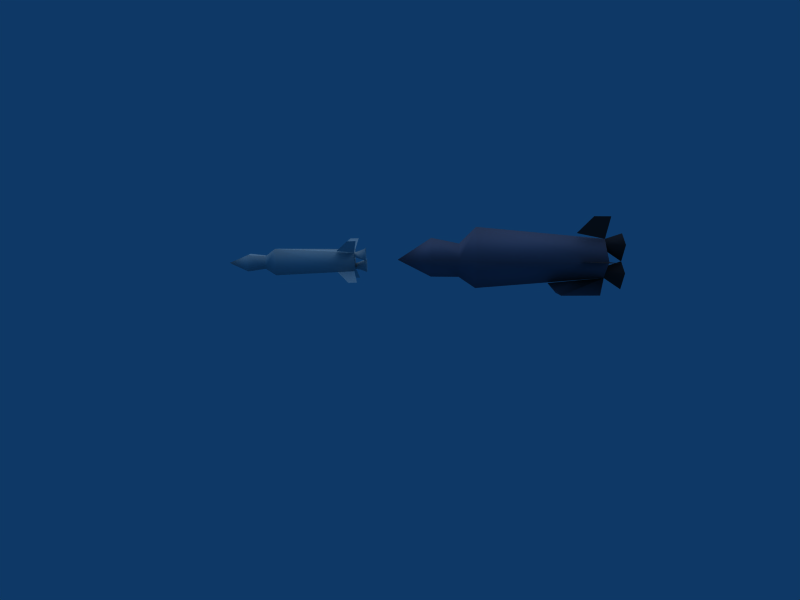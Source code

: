 # Source: Rocket_Launcher.blend  (saved by Blender 2.49.2; exported with 4.5.12 LTS)
import bpy
from mathutils import Matrix  # noqa: F401  (used for matrix-valued properties, if any)

bpy.ops.wm.read_factory_settings(use_empty=True)
scene = bpy.context.scene
scene.name = 'Scene'

# ---- collections
col_collection_1 = bpy.data.collections.new('Collection 1'); scene.collection.children.link(col_collection_1)

# ---- materials (node trees are filled in below, after node groups)
mat_material_016_rocket_p = bpy.data.materials.new('Material.016_Rocket.p')
mat_material_016_rocket_p.alpha_threshold = 0.0
mat_material_016_rocket_p.diffuse_color = (0.4031, 0.4031, 0.4875, 1.0)
mat_material_016_rocket_p.specular_color = (0.0, 0.0, 0.0)
mat_material_016_rocket_p.roughness = 0.5
mat_material_016_rocket_p.line_color = (0.0, 0.0, 0.0, 1.0)
mat_material_104_wings_pn = bpy.data.materials.new('Material.104_Wings.pn')
mat_material_104_wings_pn.alpha_threshold = 0.0
mat_material_104_wings_pn.diffuse_color = (0.7969, 0.7969, 0.7969, 1.0)
mat_material_104_wings_pn.specular_color = (0.0, 0.0, 0.0)
mat_material_104_wings_pn.roughness = 0.5
mat_material_104_wings_pn.line_color = (0.0, 0.0, 0.0, 1.0)
mat_material_103_rocket_p = bpy.data.materials.new('Material.103_Rocket.p')
mat_material_103_rocket_p.alpha_threshold = 0.0
mat_material_103_rocket_p.diffuse_color = (0.7969, 0.7969, 0.7969, 1.0)
mat_material_103_rocket_p.specular_color = (0.0, 0.0, 0.0)
mat_material_103_rocket_p.roughness = 0.5
mat_material_103_rocket_p.line_color = (0.0, 0.0, 0.0, 1.0)
mat_material_017_wings_pn = bpy.data.materials.new('Material.017_Wings.pn')
mat_material_017_wings_pn.alpha_threshold = 0.0
mat_material_017_wings_pn.diffuse_color = (0.1719, 0.1719, 0.1937, 1.0)
mat_material_017_wings_pn.specular_color = (0.0, 0.0, 0.0)
mat_material_017_wings_pn.roughness = 0.5
mat_material_017_wings_pn.line_color = (0.0, 0.0, 0.0, 1.0)

# ---- material node trees

# ---- world
world_world_001 = bpy.data.worlds.new('World.001'); scene.world = world_world_001
world_world_001.color = (0.05656, 0.2208, 0.4)
world_world_001.use_sun_shadow = False
world_world_001.sun_shadow_jitter_overblur = 0.0
world_world_001.cycles.sampling_method = 'MANUAL'
world_world_001.cycles.sample_map_resolution = 256

# ---- cameras
cam_camera_001 = bpy.data.cameras.new('Camera.001')
cam_camera_001.passepartout_alpha = 0.2
cam_camera_001.clip_end = 100.0
cam_camera_001.lens = 35.0
cam_camera_001.ortho_scale = 7.314
cam_camera_001.show_passepartout = False
cam_camera_001.show_safe_areas = True
cam_camera_001.dof.focus_distance = 0.0
cam_camera_001.dof.aperture_fstop = 128.0

# ---- lights
light_lamp_001 = bpy.data.lights.new('Lamp.001', 'SUN')
light_lamp_001.transmission_factor = 0.0
light_lamp_001.angle = 1.571
light_lamp_001.energy = 1.0
light_lamp_001.shadow_buffer_clip_start = 0.5
light_lamp_001.shadow_soft_size = 1.0
light_lamp_001.shadow_cascade_max_distance = 1000.0
light_lamp_001.cycles.use_multiple_importance_sampling = False

# ---- meshes
me_shapeindexedfaces_003 = bpy.data.meshes.new('ShapeIndexedFaceS.003')
me_shapeindexedfaces_003.from_pydata([(0.04747, 4.839, 2.648), (0.07958, 4.828, 0.7979), (-0.9909, 4.859, 1.572), (-1.407, -1.211, 1.6), (1.123, 4.807, 1.609), (-0.06336, -1.252, 0.3017), (-0.8987, -2.017, 1.613), (0.833, 2.69, 0.03022), (0.01803, 2.185, 0.5477), (0.6151, 4.546, 0.01576), (-0.7521, 2.73, 0.00248), (-0.4416, 4.573, -0.002735), (-0.6977, 5.642, 1.044), (0.8874, 5.603, 1.072), (0.1086, 5.618, 0.2652), (-0.1138, -1.235, 3.209), (1.235, -1.277, 1.646), (0.08566, 5.626, 1.587), (-0.09237, -2.042, 0.8345), (0.6864, -2.057, 1.641), (-0.1199, -2.032, 2.42), (0.8645, 5.61, 2.393), (-0.7207, 5.65, 2.365), (0.06272, 5.633, 2.908), (-1.196, -3.332, 1.616), (-0.1254, -3.363, 0.8415), (-0.1789, -4.943, 1.643), (-0.1576, -3.352, 2.691), (0.9176, -3.384, 1.653)], [], [(0, 1, 2), (3, 0, 2), (1, 0, 4), (5, 6, 3), (7, 1, 8), (1, 7, 9), (10, 9, 7), (8, 11, 10), (9, 10, 11), (9, 11, 1), (11, 8, 1), (12, 13, 14), (10, 7, 8), (4, 15, 16), (13, 12, 17), (18, 16, 19), (4, 0, 15), (6, 5, 18), (16, 18, 5), (15, 6, 20), (6, 15, 3), (19, 15, 20), (21, 22, 23), (22, 21, 17), (16, 1, 4), (1, 16, 5), (24, 25, 26), (27, 24, 26), (26, 28, 27), (15, 19, 16), (26, 25, 28), (28, 18, 19), (5, 2, 1), (2, 5, 3), (25, 6, 18), (0, 3, 15), (24, 20, 6), (6, 25, 24), (27, 19, 20), (20, 24, 27), (19, 27, 28), (18, 28, 25)])
me_shapeindexedfaces_003.polygons.foreach_set('use_smooth', [True] * 42)
_k = set([(12, 14), (12, 17), (13, 14), (13, 17), (17, 21), (17, 22), (21, 23), (22, 23)])
me_shapeindexedfaces_003.attributes.new('sharp_edge', 'BOOLEAN', 'EDGE').data.foreach_set('value', [ (min(e.vertices), max(e.vertices)) in _k for e in me_shapeindexedfaces_003.edges])
_uv = me_shapeindexedfaces_003.uv_layers.new(name='UVTex')
_uv.uv.foreach_set('vector', [0.25, 0.4688, 0.1562, 0.4688, 0.1875, 0.6875, 0.875, 0.4707, 0.03125, -0.5, 0.03125, 0.4707, 0.1562, 0.4688, 0.25, 0.4688, 0.1875, 0.2812, 0.4707, 0.4707, 0.75, -0.5, 0.4707, -0.5, 0.3125, 0.375, 0.125, 0.625, 0.3125, 0.625, 0.125, 0.625, 0.3125, 0.375, 0.125, 0.375, 0.3125, 0.5938, 0.125, 0.375, 0.125, 0.625, 0.3125, 0.625, 0.125, 0.375, 0.125, 0.625, 0.125, 0.375, 0.3125, 0.5938, 0.3125, 0.375, 0.3125, 0.3438, 0.125, 0.375, 0.25, 0.625, 0.125, 0.375, 0.3125, 0.625, 0.3125, 0.3438, 0.9062, 0.4707, 0.9062, 0.4707, 0.9062, 0.0293, 0.3125, 0.375, 0.125, 0.375, 0.25, 0.625, 0.03125, -0.5, 0.875, 0.4707, 0.875, -0.5, 0.9062, 0.4707, 0.9062, 0.4707, 0.9062, 0.9707, 0.75, -0.5, 0.4707, 0.4707, 0.75, 0.4707, 0.03125, -0.5, 0.03125, 0.4707, 0.875, 0.4707, 0.75, -0.5, 0.4707, 0.4707, 0.75, 0.4707, 0.4707, 0.4707, 0.75, -0.5, 0.4707, -0.5, 0.4707, 0.4707, 0.75, -0.5, 0.75, 0.4707, 0.75, -0.5, 0.4707, 0.4707, 0.4707, -0.5, 0.75, -0.5, 0.4707, 0.4707, 0.75, 0.4707, 0.9062, 0.4707, 0.9062, 0.4707, 0.9062, 0.9707, 0.9062, 0.4707, 0.9062, 0.4707, 0.9062, 0.0293, 0.875, 0.4707, 0.03125, -0.5, 0.03125, 0.4707, 0.03125, -0.5, 0.875, 0.4707, 0.875, -0.5, 0.75, 0.4707, 0.75, -0.5, 0.9707, 0.0293, 0.75, 0.4707, 0.75, -0.5, 0.9707, 0.0293, 0.9707, 0.0293, 0.75, -0.5, 0.75, 0.4707, 0.4707, 0.4707, 0.75, -0.5, 0.4707, -0.5, 0.9707, 0.0293, 0.75, -0.5, 0.75, 0.4707, 0.625, 0.4707, 0.75, -0.5, 0.75, 0.4707, 0.875, 0.4707, 0.03125, -0.5, 0.03125, 0.4707, 0.03125, -0.5, 0.875, 0.4707, 0.875, -0.5, 0.625, 0.4707, 0.75, -0.5, 0.75, 0.4707, 0.03125, -0.5, 0.875, 0.4707, 0.875, -0.5, 0.625, -0.5, 0.75, 0.4707, 0.75, -0.5, 0.75, -0.5, 0.625, 0.4707, 0.625, -0.5, 0.625, 0.4707, 0.75, -0.5, 0.75, 0.4707, 0.75, 0.4707, 0.625, -0.5, 0.625, 0.4707, 0.75, -0.5, 0.625, 0.4707, 0.625, -0.5, 0.75, -0.5, 0.625, 0.4707, 0.625, -0.5])
me_shapeindexedfaces_003.materials.append(mat_material_016_rocket_p)
me_shapeindexedfaces_003.use_remesh_preserve_volume = False
me_shapeindexedfaces_003.use_remesh_preserve_attributes = False
me_shapeindexedfaces_003.use_mirror_vertex_groups = False
me_shapeindexedfaces_003.update()
me_shapeindexedfaces_002 = bpy.data.meshes.new('ShapeIndexedFaceS.002')
me_shapeindexedfaces_002.from_pydata([(0.1714, -6.984, 1.824), (0.003463, -6.445, 2.23), (-0.01843, -6.431, 1.652), (-0.5963, -6.421, 1.674), (-0.5282, -6.955, 1.176), (-0.421, -6.964, 1.461), (-0.6182, -6.406, 1.096), (0.4348, -6.972, 1.139), (0.8931, -7.24, 0.6319), (0.9006, -6.832, 0.6421), (0.3641, -6.987, 1.816), (0.5594, -6.441, 1.63), (0.3714, -6.992, 2.009), (0.5813, -6.456, 2.208), (-0.2357, -6.963, 1.261), (-0.04031, -6.416, 1.074), (-0.9601, -7.256, 2.632), (-0.5068, -7.797, 2.118), (-0.4918, -6.98, 2.138), (0.9736, -6.881, 2.568), (0.4563, -7.814, 2.081), (0.9661, -7.29, 2.558), (-0.5433, -7.773, 1.155), (-1.026, -6.798, 0.7159), (-0.9526, -6.847, 2.642), (0.4198, -7.789, 1.118), (-1.033, -7.207, 0.7057)], [], [(0, 1, 2), (3, 4, 5), (4, 3, 6), (7, 8, 9), (10, 2, 11), (12, 11, 13), (13, 0, 12), (10, 0, 2), (0, 13, 1), (11, 12, 10), (14, 15, 2), (6, 14, 4), (14, 6, 15), (2, 5, 14), (16, 17, 18), (5, 2, 3), (19, 20, 21), (20, 19, 12), (22, 4, 23), (16, 18, 24), (7, 25, 8), (22, 23, 26)])
me_shapeindexedfaces_002.polygons.foreach_set('use_smooth', [True] * 22)
_k = set([(0, 10), (0, 12), (1, 2), (1, 13), (2, 3), (2, 11), (2, 15), (3, 6), (4, 5), (4, 14), (4, 22), (4, 23), (5, 14), (6, 15), (7, 9), (7, 25), (8, 9), (8, 25), (10, 12), (11, 13), (12, 19), (12, 20), (16, 17), (16, 24), (17, 18), (18, 24), (19, 21), (20, 21), (22, 26), (23, 26)])
me_shapeindexedfaces_002.attributes.new('sharp_edge', 'BOOLEAN', 'EDGE').data.foreach_set('value', [ (min(e.vertices), max(e.vertices)) in _k for e in me_shapeindexedfaces_002.edges])
_uv = me_shapeindexedfaces_002.uv_layers.new(name='UVTex')
_uv.uv.foreach_set('vector', [0.1875, 0.05859, 0.6875, 0.9414, 0.6875, 0.05859, 0.6875, 0.9414, 0.1875, 0.05859, 0.1875, 0.9414, 0.1875, 0.05859, 0.6875, 0.9414, 0.6875, 0.05859, 0.125, 0.9375, 0.625, 0.05859, 0.125, 0.05859, 0.1875, 0.05859, 0.6875, 0.9414, 0.6875, 0.05859, 0.1875, 0.05859, 0.6875, 0.9414, 0.6875, 0.05859, 0.6875, 0.9414, 0.1875, 0.05859, 0.1875, 0.9414, 0.1875, 0.05859, 0.1875, 0.9414, 0.6875, 0.9414, 0.1875, 0.05859, 0.6875, 0.9414, 0.6875, 0.05859, 0.6875, 0.9414, 0.1875, 0.05859, 0.1875, 0.9414, 0.1875, 0.05859, 0.6875, 0.9414, 0.6875, 0.05859, 0.6875, 0.9414, 0.1875, 0.05859, 0.1875, 0.9414, 0.1875, 0.05859, 0.6875, 0.9414, 0.6875, 0.05859, 0.6875, 0.9414, 0.1875, 0.05859, 0.1875, 0.9414, 0.625, 0.05859, 0.75, 0.9414, 0.125, 0.9375, 0.1875, 0.05859, 0.6875, 0.9414, 0.6875, 0.05859, 0.125, 0.9375, 0.75, 0.05859, 0.625, 0.9375, 0.75, 0.05859, 0.125, 0.9375, 0.125, 0.05859, 0.75, 0.05859, 0.125, 0.05859, 0.125, 0.9375, 0.625, 0.05859, 0.125, 0.9375, 0.125, 0.05859, 0.125, 0.9375, 0.75, 0.9375, 0.625, 0.05859, 0.75, 0.05859, 0.125, 0.9375, 0.625, 0.9375])
me_shapeindexedfaces_002.materials.append(mat_material_104_wings_pn)
me_shapeindexedfaces_002.use_remesh_preserve_volume = False
me_shapeindexedfaces_002.use_remesh_preserve_attributes = False
me_shapeindexedfaces_002.use_mirror_vertex_groups = False
me_shapeindexedfaces_002.update()
me_shapeindexedfaces_001 = bpy.data.meshes.new('ShapeIndexedFaceS.001')
me_shapeindexedfaces_001.from_pydata([(-0.6522, -10.66, 2.147), (0.3714, -6.992, 2.009), (-0.4918, -6.98, 2.138), (-0.5212, -12.0, 1.143), (-0.3843, -11.2, 1.833), (-0.4061, -11.19, 1.256), (0.6035, -10.68, 2.195), (0.4597, -10.65, 0.9471), (0.4348, -6.972, 1.139), (-0.5282, -6.955, 1.176), (-0.04031, -6.416, 1.074), (-0.5963, -6.421, 1.674), (-0.01843, -6.431, 1.652), (-0.6182, -6.406, 1.096), (-0.696, -10.63, 0.9914), (0.1717, -11.2, 1.234), (0.5594, -6.441, 1.63), (0.003463, -6.445, 2.23), (0.5813, -6.456, 2.208), (-0.492, -12.02, 1.913), (0.1936, -11.21, 1.811), (-0.1389, -12.97, 1.489), (0.2785, -12.03, 1.884), (0.2493, -12.01, 1.113)], [], [(0, 1, 2), (3, 4, 5), (6, 7, 8), (9, 1, 8), (10, 11, 12), (11, 10, 13), (9, 7, 14), (6, 8, 1), (4, 14, 5), (4, 0, 14), (7, 5, 14), (1, 9, 2), (5, 7, 15), (6, 0, 4), (16, 17, 18), (17, 16, 12), (4, 3, 19), (7, 9, 8), (15, 7, 6), (15, 6, 20), (19, 3, 21), (6, 4, 20), (22, 19, 21), (21, 3, 23), (14, 0, 2), (1, 0, 6), (14, 2, 9), (23, 5, 15), (20, 19, 22), (15, 22, 23), (5, 23, 3), (19, 20, 4), (22, 15, 20), (21, 23, 22)])
me_shapeindexedfaces_001.polygons.foreach_set('use_smooth', [True] * 34)
_k = set([(10, 12), (10, 13), (11, 12), (11, 13), (12, 16), (12, 17), (16, 18), (17, 18)])
me_shapeindexedfaces_001.attributes.new('sharp_edge', 'BOOLEAN', 'EDGE').data.foreach_set('value', [ (min(e.vertices), max(e.vertices)) in _k for e in me_shapeindexedfaces_001.edges])
_uv = me_shapeindexedfaces_001.uv_layers.new(name='UVTex')
_uv.uv.foreach_set('vector', [0.875, 0.4707, 0.03125, -0.5, 0.03125, 0.4707, 0.625, 0.4707, 0.75, -0.5, 0.75, 0.4707, 0.875, 0.4707, 0.875, -0.5, 0.03125, -0.5, 0.1562, 0.4688, 0.25, 0.4688, 0.1875, 0.2812, 0.9062, 0.4707, 0.9062, 0.4707, 0.9062, 0.9707, 0.9062, 0.4707, 0.9062, 0.4707, 0.9062, 0.0293, 0.03125, -0.5, 0.875, 0.4707, 0.875, -0.5, 0.875, 0.4707, 0.03125, -0.5, 0.03125, 0.4707, 0.75, -0.5, 0.4707, 0.4707, 0.75, 0.4707, 0.75, -0.5, 0.4707, -0.5, 0.4707, 0.4707, 0.4707, 0.4707, 0.75, -0.5, 0.4707, -0.5, 0.25, 0.4688, 0.1562, 0.4688, 0.1875, 0.6875, 0.75, -0.5, 0.4707, 0.4707, 0.75, 0.4707, 0.4707, 0.4707, 0.4707, -0.5, 0.75, -0.5, 0.9062, 0.4707, 0.9062, 0.4707, 0.9062, 0.9707, 0.9062, 0.4707, 0.9062, 0.4707, 0.9062, 0.0293, 0.75, -0.5, 0.625, 0.4707, 0.625, -0.5, 0.875, 0.4707, 0.03125, -0.5, 0.03125, 0.4707, 0.75, -0.5, 0.4707, -0.5, 0.4707, 0.4707, 0.75, -0.5, 0.4707, 0.4707, 0.75, 0.4707, 0.75, 0.4707, 0.75, -0.5, 0.9707, 0.0293, 0.4707, 0.4707, 0.75, -0.5, 0.75, 0.4707, 0.75, 0.4707, 0.75, -0.5, 0.9707, 0.0293, 0.9707, 0.0293, 0.75, -0.5, 0.75, 0.4707, 0.875, 0.4707, 0.875, -0.5, 0.03125, -0.5, 0.03125, -0.5, 0.875, 0.4707, 0.875, -0.5, 0.875, 0.4707, 0.03125, -0.5, 0.03125, 0.4707, 0.625, 0.4707, 0.75, -0.5, 0.75, 0.4707, 0.75, 0.4707, 0.625, -0.5, 0.625, 0.4707, 0.75, -0.5, 0.625, 0.4707, 0.625, -0.5, 0.75, -0.5, 0.625, 0.4707, 0.625, -0.5, 0.625, -0.5, 0.75, 0.4707, 0.75, -0.5, 0.625, 0.4707, 0.75, -0.5, 0.75, 0.4707, 0.9707, 0.0293, 0.75, -0.5, 0.75, 0.4707])
me_shapeindexedfaces_001.materials.append(mat_material_103_rocket_p)
me_shapeindexedfaces_001.use_remesh_preserve_volume = False
me_shapeindexedfaces_001.use_remesh_preserve_attributes = False
me_shapeindexedfaces_001.use_mirror_vertex_groups = False
me_shapeindexedfaces_001.update()
me_shapeindexedfaces = bpy.data.meshes.new('ShapeIndexedFaceS')
me_shapeindexedfaces.from_pydata([(2.166, 4.252, 1.631), (1.123, 4.807, 1.609), (1.09, 3.485, 1.616), (2.186, 5.044, 1.626), (-0.6977, 5.642, 1.044), (0.07958, 4.828, 0.7979), (-0.1892, 4.837, 1.058), (0.1086, 5.618, 0.2652), (0.04747, 4.839, 2.648), (0.8645, 5.61, 2.393), (0.06272, 5.633, 2.908), (-0.9909, 4.859, 1.572), (-2.041, 5.15, 1.552), (-2.061, 4.357, 1.557), (0.08566, 5.626, 1.587), (0.3162, 4.831, 2.388), (0.05664, 4.836, 2.119), (-0.2121, 4.844, 2.379), (0.07041, 4.831, 1.326), (0.8874, 5.603, 1.072), (-0.7207, 5.65, 2.365), (0.3392, 4.823, 1.067), (0.009812, 3.519, 2.919), (0.03573, 5.109, 3.703), (-1.024, 3.538, 1.579), (0.01589, 4.317, 3.708)], [], [(0, 1, 2), (1, 0, 3), (4, 5, 6), (5, 4, 7), (8, 9, 10), (11, 12, 13), (14, 15, 16), (15, 14, 9), (9, 8, 15), (10, 17, 8), (18, 19, 14), (17, 10, 20), (7, 21, 5), (21, 7, 19), (19, 18, 21), (14, 6, 18), (20, 16, 17), (6, 14, 4), (16, 20, 14), (22, 8, 23), (11, 13, 24), (22, 23, 25)])
me_shapeindexedfaces.polygons.foreach_set('use_smooth', [True] * 22)
_k = set([(0, 2), (0, 3), (1, 2), (1, 3), (4, 7), (4, 14), (5, 6), (5, 21), (6, 18), (7, 19), (8, 15), (8, 17), (8, 22), (8, 23), (9, 10), (9, 14), (10, 20), (11, 12), (11, 24), (12, 13), (13, 24), (14, 19), (14, 20), (15, 16), (16, 17), (18, 21), (22, 25), (23, 25)])
me_shapeindexedfaces.attributes.new('sharp_edge', 'BOOLEAN', 'EDGE').data.foreach_set('value', [ (min(e.vertices), max(e.vertices)) in _k for e in me_shapeindexedfaces.edges])
_uv = me_shapeindexedfaces.uv_layers.new(name='UVTex')
_uv.uv.foreach_set('vector', [0.625, 0.05859, 0.125, 0.9375, 0.75, 0.9375, 0.125, 0.9375, 0.625, 0.05859, 0.125, 0.05859, 0.6875, 0.9414, 0.1875, 0.05859, 0.1875, 0.9414, 0.1875, 0.05859, 0.6875, 0.9414, 0.6875, 0.05859, 0.1875, 0.05859, 0.6875, 0.9414, 0.6875, 0.05859, 0.125, 0.9375, 0.125, 0.05859, 0.625, 0.05859, 0.6875, 0.9414, 0.1875, 0.05859, 0.1875, 0.9414, 0.1875, 0.05859, 0.6875, 0.9414, 0.6875, 0.05859, 0.6875, 0.9414, 0.1875, 0.05859, 0.1875, 0.9414, 0.6875, 0.9414, 0.1875, 0.05859, 0.1875, 0.9414, 0.1875, 0.05859, 0.6875, 0.9414, 0.6875, 0.05859, 0.1875, 0.05859, 0.6875, 0.9414, 0.6875, 0.05859, 0.6875, 0.9414, 0.1875, 0.05859, 0.1875, 0.9414, 0.1875, 0.05859, 0.6875, 0.9414, 0.6875, 0.05859, 0.6875, 0.9414, 0.1875, 0.05859, 0.1875, 0.9414, 0.6875, 0.9414, 0.1875, 0.05859, 0.1875, 0.9414, 0.6875, 0.9414, 0.1875, 0.05859, 0.1875, 0.9414, 0.1875, 0.05859, 0.6875, 0.9414, 0.6875, 0.05859, 0.1875, 0.05859, 0.6875, 0.9414, 0.6875, 0.05859, 0.75, 0.05859, 0.125, 0.05859, 0.125, 0.9375, 0.125, 0.9375, 0.625, 0.05859, 0.75, 0.9414, 0.75, 0.05859, 0.125, 0.9375, 0.625, 0.9375])
me_shapeindexedfaces.materials.append(mat_material_017_wings_pn)
me_shapeindexedfaces.use_remesh_preserve_volume = False
me_shapeindexedfaces.use_remesh_preserve_attributes = False
me_shapeindexedfaces.use_mirror_vertex_groups = False
me_shapeindexedfaces.update()

# ---- objects
ob_shapeindexedfaces_003 = bpy.data.objects.new('ShapeIndexedFaceS.003', me_shapeindexedfaces_003)
ob_shapeindexedfaces_002 = bpy.data.objects.new('ShapeIndexedFaceS.002', me_shapeindexedfaces_002)
ob_shapeindexedfaces_001 = bpy.data.objects.new('ShapeIndexedFaceS.001', me_shapeindexedfaces_001)
ob_shapeindexedfaces = bpy.data.objects.new('ShapeIndexedFaceS', me_shapeindexedfaces)
ob_lamp_001 = bpy.data.objects.new('Lamp.001', light_lamp_001)
ob_camera_001 = bpy.data.objects.new('Camera.001', cam_camera_001)

# ---- transforms, parenting, visibility, modifiers, constraints
ob_shapeindexedfaces_003.location = (0.0, 0.0, 0.0)
ob_shapeindexedfaces_003.scale = (0.7807, 0.7807, 0.7807)
ob_shapeindexedfaces_003.lock_rotations_4d = False
ob_shapeindexedfaces_003.empty_display_type = 'ARROWS'
ob_shapeindexedfaces_003.lineart.crease_threshold = 0.0
ob_shapeindexedfaces_002.location = (0.0, 0.0, 0.0)
ob_shapeindexedfaces_002.scale = (0.7807, 0.7807, 0.7807)
ob_shapeindexedfaces_002.lock_rotations_4d = False
ob_shapeindexedfaces_002.empty_display_type = 'ARROWS'
ob_shapeindexedfaces_002.lineart.crease_threshold = 0.0
ob_shapeindexedfaces_001.location = (0.0, 0.0, 0.0)
ob_shapeindexedfaces_001.scale = (0.7807, 0.7807, 0.7807)
ob_shapeindexedfaces_001.lock_rotations_4d = False
ob_shapeindexedfaces_001.empty_display_type = 'ARROWS'
ob_shapeindexedfaces_001.lineart.crease_threshold = 0.0
ob_shapeindexedfaces.location = (0.0, 0.0, 0.0)
ob_shapeindexedfaces.scale = (0.7807, 0.7807, 0.7807)
ob_shapeindexedfaces.lock_rotations_4d = False
ob_shapeindexedfaces.empty_display_type = 'ARROWS'
ob_shapeindexedfaces.lineart.crease_threshold = 0.0
ob_lamp_001.location = (0.0, 0.0, 3.546)
ob_lamp_001.lock_rotations_4d = False
ob_lamp_001.empty_display_type = 'ARROWS'
ob_lamp_001.lineart.crease_threshold = 0.0
ob_camera_001.location = (28.83, -3.567, 3.054)
ob_camera_001.rotation_euler = (1.458, -0.0, 1.578)
ob_camera_001.lock_rotations_4d = False
ob_camera_001.empty_display_type = 'ARROWS'
ob_camera_001.color = (0.0, 0.0, 0.0, 0.0)
ob_camera_001.display_type = 'WIRE'
ob_camera_001.lineart.crease_threshold = 0.0

# ---- collection membership
col_collection_1.objects.link(ob_shapeindexedfaces_003)
col_collection_1.objects.link(ob_shapeindexedfaces_002)
col_collection_1.objects.link(ob_shapeindexedfaces_001)
col_collection_1.objects.link(ob_shapeindexedfaces)
col_collection_1.objects.link(ob_lamp_001)
col_collection_1.objects.link(ob_camera_001)

# ---- scene / render settings (as saved in the file)
scene.camera = ob_camera_001
scene.frame_start = 1; scene.frame_end = 250; scene.frame_set(1)
scene.render.engine = 'BLENDER_EEVEE_NEXT'
scene.render.image_settings.file_format = 'JPEG'
scene.render.image_settings.color_mode = 'RGB'
scene.render.image_settings.compression = 90
scene.render.resolution_x = 800
scene.render.resolution_y = 600
scene.render.pixel_aspect_x = 100.0
scene.render.pixel_aspect_y = 100.0
scene.render.fps = 25
scene.render.dither_intensity = 0.0
scene.render.use_compositing = False
scene.render.use_sequencer = False
scene.render.bake_margin = 2
scene.render.bake_bias = 0.0
scene.render.use_stamp_time = False
scene.render.use_stamp_date = False
scene.render.use_stamp_frame = False
scene.render.use_stamp_camera = False
scene.render.use_stamp_scene = False
scene.render.use_stamp_filename = False
scene.render.use_stamp_render_time = False
scene.render.stamp_font_size = 0
scene.cycles.use_denoising = False
scene.cycles.samples = 10
scene.cycles.sampling_pattern = 'TABULATED_SOBOL'
scene.cycles.light_sampling_threshold = 0.0
scene.cycles.use_adaptive_sampling = False
scene.cycles.use_light_tree = False
scene.cycles.blur_glossy = 0.0
scene.cycles.volume_bounces = 1
scene.cycles.pixel_filter_type = 'GAUSSIAN'
scene.cycles.sample_clamp_indirect = 0.0
scene.view_settings.view_transform = 'Raw'
bpy.context.view_layer.update()
